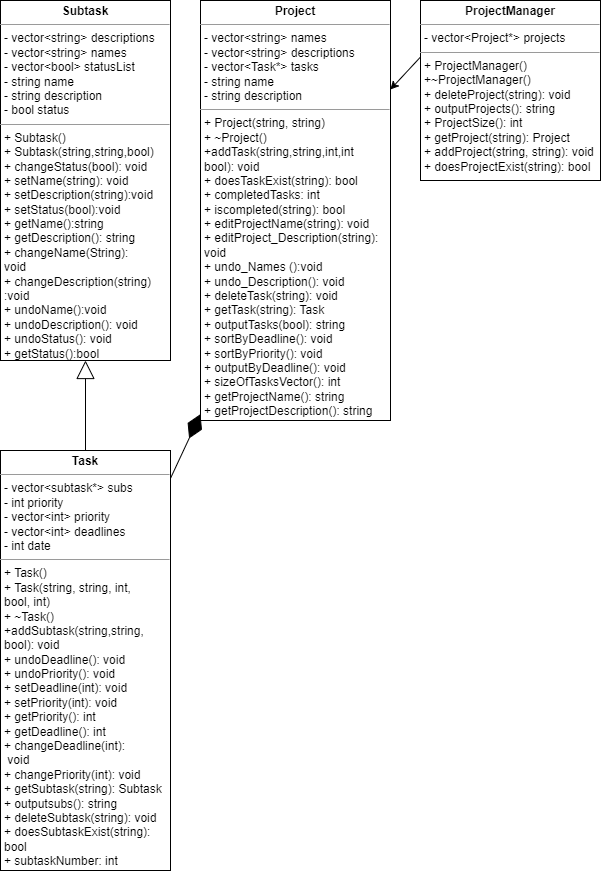

The diagram above was exported from draw.io. Its source (the exported page's mxGraphModel, read from the mxfile embedded in the PNG):
<mxGraphModel dx="794" dy="470" grid="1" gridSize="10" guides="1" tooltips="1" connect="1" arrows="1" fold="1" page="1" pageScale="1" pageWidth="850" pageHeight="1100" background="none" math="0" shadow="0">
  <root>
    <mxCell id="0" />
    <mxCell id="1" parent="0" />
    <mxCell id="EN6Yz2q2uHzPj6aJnFYw-9" value="&lt;p style=&quot;margin:0px;margin-top:4px;text-align:center;&quot;&gt;&lt;b&gt;ProjectManager&lt;/b&gt;&lt;/p&gt;&lt;hr size=&quot;1&quot;&gt;&lt;p style=&quot;margin:0px;margin-left:4px;&quot;&gt;- vector&amp;lt;Project*&amp;gt; projects&lt;/p&gt;&lt;hr size=&quot;1&quot;&gt;&lt;p style=&quot;margin:0px;margin-left:4px;&quot;&gt;+ ProjectManager()&lt;/p&gt;&lt;p style=&quot;margin:0px;margin-left:4px;&quot;&gt;+~ProjectManager()&lt;/p&gt;&lt;p style=&quot;margin:0px;margin-left:4px;&quot;&gt;+ deleteProject(string): void&lt;br&gt;&lt;/p&gt;&lt;p style=&quot;margin:0px;margin-left:4px;&quot;&gt;+ outputProjects(): string&lt;/p&gt;&lt;p style=&quot;margin:0px;margin-left:4px;&quot;&gt;+ ProjectSize(): int&lt;/p&gt;&lt;p style=&quot;margin:0px;margin-left:4px;&quot;&gt;+ getProject(string): Project&lt;/p&gt;&lt;p style=&quot;margin:0px;margin-left:4px;&quot;&gt;+ addProject(string, string): void&lt;/p&gt;&lt;p style=&quot;margin:0px;margin-left:4px;&quot;&gt;+ doesProjectExist(string): bool&lt;/p&gt;" style="verticalAlign=top;align=left;overflow=fill;fontSize=12;fontFamily=Helvetica;html=1;" parent="1" vertex="1">
      <mxGeometry x="490" y="200" width="180" height="180" as="geometry" />
    </mxCell>
    <mxCell id="EN6Yz2q2uHzPj6aJnFYw-10" value="&lt;p style=&quot;margin:0px;margin-top:4px;text-align:center;&quot;&gt;&lt;b&gt;Project&lt;/b&gt;&lt;/p&gt;&lt;hr size=&quot;1&quot;&gt;&lt;p style=&quot;margin:0px;margin-left:4px;&quot;&gt;- vector&amp;lt;string&amp;gt; names&lt;br&gt;&lt;/p&gt;&lt;p style=&quot;margin:0px;margin-left:4px;&quot;&gt;- vector&amp;lt;string&amp;gt; descriptions&lt;/p&gt;&lt;p style=&quot;margin:0px;margin-left:4px;&quot;&gt;- vector&amp;lt;Task*&amp;gt; tasks&lt;br&gt;&lt;/p&gt;&lt;p style=&quot;margin:0px;margin-left:4px;&quot;&gt;- string name&lt;/p&gt;&lt;p style=&quot;margin:0px;margin-left:4px;&quot;&gt;- string description&lt;/p&gt;&lt;hr size=&quot;1&quot;&gt;&lt;p style=&quot;margin:0px;margin-left:4px;&quot;&gt;&lt;span style=&quot;background-color: initial;&quot;&gt;+ Project(string, string)&lt;/span&gt;&lt;/p&gt;&lt;p style=&quot;margin:0px;margin-left:4px;&quot;&gt;&lt;span style=&quot;background-color: initial;&quot;&gt;+ ~Project()&lt;/span&gt;&lt;/p&gt;&lt;p style=&quot;margin:0px;margin-left:4px;&quot;&gt;&lt;span style=&quot;background-color: initial;&quot;&gt;+addTask(string,string,int,int&lt;/span&gt;&lt;/p&gt;&lt;p style=&quot;margin:0px;margin-left:4px;&quot;&gt;&lt;span style=&quot;background-color: initial;&quot;&gt;bool): void&lt;/span&gt;&lt;/p&gt;&lt;p style=&quot;margin:0px;margin-left:4px;&quot;&gt;&lt;span style=&quot;background-color: initial;&quot;&gt;+ doesTaskExist(string): bool&lt;/span&gt;&lt;/p&gt;&lt;p style=&quot;margin:0px;margin-left:4px;&quot;&gt;+ completedTasks: int&lt;br&gt;&lt;/p&gt;&lt;p style=&quot;margin:0px;margin-left:4px;&quot;&gt;+ iscompleted(string): bool&lt;/p&gt;&lt;p style=&quot;margin:0px;margin-left:4px;&quot;&gt;+ editProjectName(string): void&lt;br&gt;&lt;/p&gt;&lt;p style=&quot;margin:0px;margin-left:4px;&quot;&gt;&lt;span style=&quot;background-color: initial;&quot;&gt;+ editProject_Description(string):&amp;nbsp;&lt;/span&gt;&lt;/p&gt;&lt;p style=&quot;margin:0px;margin-left:4px;&quot;&gt;&lt;span style=&quot;background-color: initial;&quot;&gt;void&lt;/span&gt;&lt;br&gt;&lt;/p&gt;&lt;p style=&quot;margin:0px;margin-left:4px;&quot;&gt;+ undo_Names ():void&lt;br&gt;&lt;/p&gt;&lt;p style=&quot;margin:0px;margin-left:4px;&quot;&gt;+ undo_Description(): void&lt;br&gt;&lt;/p&gt;&lt;p style=&quot;margin:0px;margin-left:4px;&quot;&gt;+ deleteTask(string): void&lt;/p&gt;&lt;p style=&quot;margin:0px;margin-left:4px;&quot;&gt;+ getTask(string): Task&lt;/p&gt;&lt;p style=&quot;margin:0px;margin-left:4px;&quot;&gt;+ outputTasks(bool): string&lt;/p&gt;&lt;p style=&quot;margin:0px;margin-left:4px;&quot;&gt;+ sortByDeadline(): void&lt;/p&gt;&lt;p style=&quot;margin:0px;margin-left:4px;&quot;&gt;+ sortByPriority(): void&lt;br&gt;&lt;/p&gt;&lt;p style=&quot;margin:0px;margin-left:4px;&quot;&gt;+ outputByDeadline(): void&lt;/p&gt;&lt;p style=&quot;margin:0px;margin-left:4px;&quot;&gt;+ sizeOfTasksVector(): int&lt;/p&gt;&lt;p style=&quot;margin:0px;margin-left:4px;&quot;&gt;+ getProjectName(): string&lt;/p&gt;&lt;p style=&quot;margin:0px;margin-left:4px;&quot;&gt;+ getProjectDescription(): string&lt;/p&gt;&lt;p style=&quot;margin:0px;margin-left:4px;&quot;&gt;&lt;br&gt;&lt;/p&gt;&lt;p style=&quot;margin:0px;margin-left:4px;&quot;&gt;&lt;br&gt;&lt;/p&gt;" style="verticalAlign=top;align=left;overflow=fill;fontSize=12;fontFamily=Helvetica;html=1;" parent="1" vertex="1">
      <mxGeometry x="270" y="200" width="190" height="420" as="geometry" />
    </mxCell>
    <mxCell id="EN6Yz2q2uHzPj6aJnFYw-11" value="&lt;p style=&quot;margin:0px;margin-top:4px;text-align:center;&quot;&gt;&lt;b&gt;Task&lt;/b&gt;&lt;/p&gt;&lt;hr size=&quot;1&quot;&gt;&lt;p style=&quot;margin:0px;margin-left:4px;&quot;&gt;- vector&amp;lt;subtask*&amp;gt; subs&lt;br&gt;&lt;/p&gt;&lt;p style=&quot;margin:0px;margin-left:4px;&quot;&gt;- int priority&lt;/p&gt;&lt;p style=&quot;margin:0px;margin-left:4px;&quot;&gt;- vector&amp;lt;int&amp;gt; priority&lt;/p&gt;&lt;p style=&quot;margin:0px;margin-left:4px;&quot;&gt;- vector&amp;lt;int&amp;gt; deadlines&lt;br&gt;&lt;/p&gt;&lt;p style=&quot;margin:0px;margin-left:4px;&quot;&gt;- int date&lt;/p&gt;&lt;hr size=&quot;1&quot;&gt;&lt;p style=&quot;margin:0px;margin-left:4px;&quot;&gt;&lt;span style=&quot;background-color: initial;&quot;&gt;+ Task()&lt;/span&gt;&lt;/p&gt;&lt;p style=&quot;margin:0px;margin-left:4px;&quot;&gt;&lt;span style=&quot;background-color: initial;&quot;&gt;+ Task(string, string, int,&amp;nbsp;&lt;/span&gt;&lt;/p&gt;&lt;p style=&quot;margin:0px;margin-left:4px;&quot;&gt;&lt;span style=&quot;background-color: initial;&quot;&gt;bool, int)&lt;/span&gt;&lt;/p&gt;&lt;p style=&quot;margin:0px;margin-left:4px;&quot;&gt;&lt;span style=&quot;background-color: initial;&quot;&gt;+ ~Task()&lt;/span&gt;&lt;/p&gt;&lt;p style=&quot;margin:0px;margin-left:4px;&quot;&gt;+addSubtask(string,string,&lt;/p&gt;&lt;p style=&quot;margin:0px;margin-left:4px;&quot;&gt;bool): void&lt;/p&gt;&lt;p style=&quot;margin:0px;margin-left:4px;&quot;&gt;+ undoDeadline(): void&lt;/p&gt;&lt;p style=&quot;margin:0px;margin-left:4px;&quot;&gt;+ undoPriority(): void&lt;/p&gt;&lt;p style=&quot;margin:0px;margin-left:4px;&quot;&gt;+ setDeadline(int): void&lt;br&gt;&lt;/p&gt;&lt;p style=&quot;margin:0px;margin-left:4px;&quot;&gt;+ setPriority(int): void&lt;/p&gt;&lt;p style=&quot;margin:0px;margin-left:4px;&quot;&gt;+ getPriority(): int&lt;/p&gt;&lt;p style=&quot;margin:0px;margin-left:4px;&quot;&gt;+ getDeadline(): int&lt;br&gt;&lt;/p&gt;&lt;p style=&quot;margin:0px;margin-left:4px;&quot;&gt;+ changeDeadline(int):&lt;/p&gt;&lt;p style=&quot;margin:0px;margin-left:4px;&quot;&gt;&amp;nbsp;void&lt;/p&gt;&lt;p style=&quot;margin:0px;margin-left:4px;&quot;&gt;+ changePriority(int): void&lt;/p&gt;&lt;p style=&quot;margin:0px;margin-left:4px;&quot;&gt;+ getSubtask(string): Subtask&lt;/p&gt;&lt;p style=&quot;margin:0px;margin-left:4px;&quot;&gt;+ outputsubs(): string&lt;/p&gt;&lt;p style=&quot;margin:0px;margin-left:4px;&quot;&gt;+ deleteSubtask(string): void&lt;/p&gt;&lt;p style=&quot;margin:0px;margin-left:4px;&quot;&gt;+ doesSubtaskExist(string):&lt;/p&gt;&lt;p style=&quot;margin:0px;margin-left:4px;&quot;&gt;bool&amp;nbsp;&lt;/p&gt;&lt;p style=&quot;margin:0px;margin-left:4px;&quot;&gt;+ subtaskNumber: int&lt;/p&gt;" style="verticalAlign=top;align=left;overflow=fill;fontSize=12;fontFamily=Helvetica;html=1;" parent="1" vertex="1">
      <mxGeometry x="70" y="650" width="170" height="420" as="geometry" />
    </mxCell>
    <mxCell id="EN6Yz2q2uHzPj6aJnFYw-14" value="&lt;p style=&quot;margin:0px;margin-top:4px;text-align:center;&quot;&gt;&lt;b&gt;Subtask&lt;/b&gt;&lt;/p&gt;&lt;hr size=&quot;1&quot;&gt;&lt;p style=&quot;margin:0px;margin-left:4px;&quot;&gt;- vector&amp;lt;string&amp;gt; descriptions&lt;/p&gt;&lt;p style=&quot;margin:0px;margin-left:4px;&quot;&gt;- vector&amp;lt;string&amp;gt; names&lt;/p&gt;&lt;p style=&quot;margin:0px;margin-left:4px;&quot;&gt;- vector&amp;lt;bool&amp;gt; statusList&lt;/p&gt;&lt;p style=&quot;margin:0px;margin-left:4px;&quot;&gt;- string name&lt;/p&gt;&lt;p style=&quot;margin:0px;margin-left:4px;&quot;&gt;- string description&lt;/p&gt;&lt;p style=&quot;margin:0px;margin-left:4px;&quot;&gt;- bool status&lt;/p&gt;&lt;hr size=&quot;1&quot;&gt;&lt;p style=&quot;margin:0px;margin-left:4px;&quot;&gt;+ Subtask()&lt;/p&gt;&lt;p style=&quot;margin:0px;margin-left:4px;&quot;&gt;+ Subtask(string,string,bool)&lt;br&gt;&lt;/p&gt;&lt;p style=&quot;margin:0px;margin-left:4px;&quot;&gt;+ changeStatus(bool): void&lt;br&gt;&lt;/p&gt;&lt;p style=&quot;margin:0px;margin-left:4px;&quot;&gt;+ setName(string): void&lt;/p&gt;&lt;p style=&quot;margin:0px;margin-left:4px;&quot;&gt;+ setDescription(string):void&lt;br&gt;&lt;/p&gt;&lt;p style=&quot;margin:0px;margin-left:4px;&quot;&gt;+ setStatus(bool):void&lt;br&gt;&lt;/p&gt;&lt;p style=&quot;margin:0px;margin-left:4px;&quot;&gt;+ getName():string&lt;br&gt;&lt;/p&gt;&lt;p style=&quot;margin:0px;margin-left:4px;&quot;&gt;+ getDescription(): string&lt;br&gt;&lt;/p&gt;&lt;p style=&quot;margin:0px;margin-left:4px;&quot;&gt;+ changeName(String):&lt;br&gt;&lt;/p&gt;&lt;p style=&quot;margin:0px;margin-left:4px;&quot;&gt;void&lt;/p&gt;&lt;p style=&quot;margin:0px;margin-left:4px;&quot;&gt;+ changeDescription(string)&lt;br&gt;&lt;/p&gt;&lt;p style=&quot;margin:0px;margin-left:4px;&quot;&gt;:void&lt;/p&gt;&lt;p style=&quot;margin:0px;margin-left:4px;&quot;&gt;+ undoName():void&lt;br&gt;&lt;/p&gt;&lt;p style=&quot;margin:0px;margin-left:4px;&quot;&gt;+ undoDescription(): void&lt;br&gt;&lt;/p&gt;&lt;p style=&quot;margin:0px;margin-left:4px;&quot;&gt;+ undoStatus(): void&lt;/p&gt;&lt;p style=&quot;margin:0px;margin-left:4px;&quot;&gt;+ getStatus():bool&lt;br&gt;&lt;/p&gt;&lt;p style=&quot;margin:0px;margin-left:4px;&quot;&gt;&lt;br&gt;&lt;/p&gt;&lt;p style=&quot;margin:0px;margin-left:4px;&quot;&gt;&lt;br&gt;&lt;/p&gt;" style="verticalAlign=top;align=left;overflow=fill;fontSize=12;fontFamily=Helvetica;html=1;" parent="1" vertex="1">
      <mxGeometry x="70" y="200" width="170" height="360" as="geometry" />
    </mxCell>
    <mxCell id="oEF3N2Uy8MjgiAEQKQUz-4" value="" style="endArrow=classic;html=1;rounded=0;fontSize=10;exitX=0;exitY=0.314;exitDx=0;exitDy=0;exitPerimeter=0;entryX=0.999;entryY=0.212;entryDx=0;entryDy=0;entryPerimeter=0;" parent="1" source="EN6Yz2q2uHzPj6aJnFYw-9" target="EN6Yz2q2uHzPj6aJnFYw-10" edge="1">
      <mxGeometry width="50" height="50" relative="1" as="geometry">
        <mxPoint x="490" y="320" as="sourcePoint" />
        <mxPoint x="540" y="270" as="targetPoint" />
      </mxGeometry>
    </mxCell>
    <mxCell id="iOyjVz2I-ZOVERyUv8oh-2" value="" style="endArrow=diamondThin;endFill=1;endSize=24;html=1;rounded=0;" parent="1" source="EN6Yz2q2uHzPj6aJnFYw-11" target="EN6Yz2q2uHzPj6aJnFYw-10" edge="1">
      <mxGeometry width="160" relative="1" as="geometry">
        <mxPoint x="330" y="520" as="sourcePoint" />
        <mxPoint x="490" y="520" as="targetPoint" />
      </mxGeometry>
    </mxCell>
    <mxCell id="1dQJHaNq6wUxVZDz6xXO-3" value="" style="endArrow=block;endSize=16;endFill=0;html=1;rounded=0;" parent="1" source="EN6Yz2q2uHzPj6aJnFYw-11" target="EN6Yz2q2uHzPj6aJnFYw-14" edge="1">
      <mxGeometry width="160" relative="1" as="geometry">
        <mxPoint x="150" y="740" as="sourcePoint" />
        <mxPoint x="150" y="550" as="targetPoint" />
      </mxGeometry>
    </mxCell>
  </root>
</mxGraphModel>